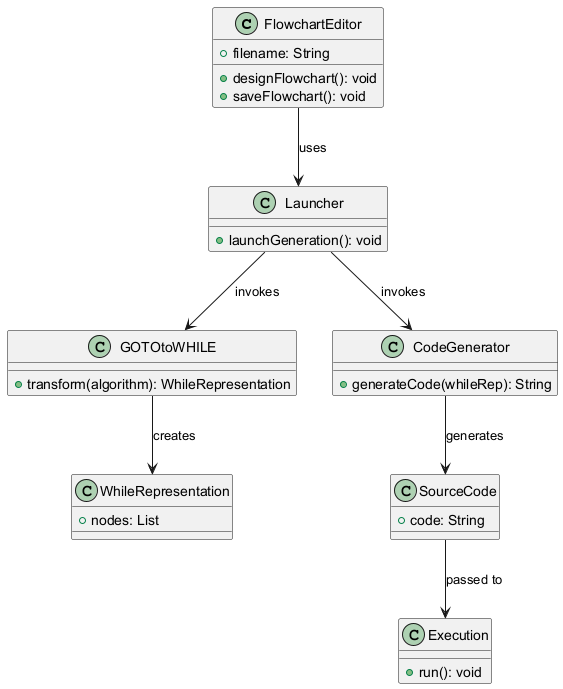

The diagram above was rendered by PlantUML. Its source (embedded in the PNG):
@startuml
class "FlowchartEditor" {
  +filename: String
  +designFlowchart(): void
  +saveFlowchart(): void
}

class "Launcher" {
  +launchGeneration(): void
}

class "GOTOtoWHILE" {
  +transform(algorithm): WhileRepresentation
}

class "CodeGenerator" {
  +generateCode(whileRep): String
}

class "WhileRepresentation" {
  +nodes: List
}

class "SourceCode" {
  +code: String
}

class "Execution" {
  +run(): void
}

FlowchartEditor --> Launcher : uses
Launcher --> GOTOtoWHILE : invokes
GOTOtoWHILE --> WhileRepresentation : creates
Launcher --> CodeGenerator : invokes
CodeGenerator --> SourceCode : generates
SourceCode --> Execution : passed to
@enduml